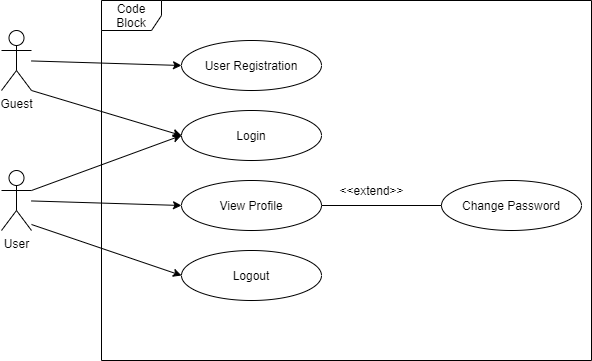

The diagram above was exported from draw.io. Its source (the exported page's mxGraphModel, read from the mxfile embedded in the PNG):
<mxGraphModel dx="1422" dy="712" grid="1" gridSize="10" guides="1" tooltips="1" connect="1" arrows="1" fold="1" page="1" pageScale="1" pageWidth="827" pageHeight="1169" math="0" shadow="0">
  <root>
    <mxCell id="0" />
    <mxCell id="1" parent="0" />
    <mxCell id="Fpg4Qaaet1KMKUOiKcvX-1" value="Guest" style="shape=umlActor;verticalLabelPosition=bottom;labelBackgroundColor=#ffffff;verticalAlign=top;html=1;" vertex="1" parent="1">
      <mxGeometry x="130" y="120" width="30" height="60" as="geometry" />
    </mxCell>
    <mxCell id="Fpg4Qaaet1KMKUOiKcvX-2" value="User" style="shape=umlActor;verticalLabelPosition=bottom;labelBackgroundColor=#ffffff;verticalAlign=top;html=1;" vertex="1" parent="1">
      <mxGeometry x="130" y="260" width="30" height="60" as="geometry" />
    </mxCell>
    <mxCell id="Fpg4Qaaet1KMKUOiKcvX-5" value="User Registration" style="ellipse;whiteSpace=wrap;html=1;" vertex="1" parent="1">
      <mxGeometry x="310" y="130" width="140" height="50" as="geometry" />
    </mxCell>
    <mxCell id="Fpg4Qaaet1KMKUOiKcvX-6" value="Login" style="ellipse;whiteSpace=wrap;html=1;" vertex="1" parent="1">
      <mxGeometry x="310" y="200" width="140" height="50" as="geometry" />
    </mxCell>
    <mxCell id="Fpg4Qaaet1KMKUOiKcvX-7" value="View Profile" style="ellipse;whiteSpace=wrap;html=1;" vertex="1" parent="1">
      <mxGeometry x="310" y="270" width="140" height="50" as="geometry" />
    </mxCell>
    <mxCell id="Fpg4Qaaet1KMKUOiKcvX-8" value="Logout" style="ellipse;whiteSpace=wrap;html=1;" vertex="1" parent="1">
      <mxGeometry x="310" y="340" width="140" height="50" as="geometry" />
    </mxCell>
    <mxCell id="Fpg4Qaaet1KMKUOiKcvX-9" value="Change Password" style="ellipse;whiteSpace=wrap;html=1;" vertex="1" parent="1">
      <mxGeometry x="570" y="270" width="140" height="50" as="geometry" />
    </mxCell>
    <mxCell id="Fpg4Qaaet1KMKUOiKcvX-12" value="" style="endArrow=classic;html=1;entryX=0;entryY=0.5;entryDx=0;entryDy=0;" edge="1" parent="1" source="Fpg4Qaaet1KMKUOiKcvX-1" target="Fpg4Qaaet1KMKUOiKcvX-5">
      <mxGeometry width="50" height="50" relative="1" as="geometry">
        <mxPoint x="390" y="390" as="sourcePoint" />
        <mxPoint x="440" y="340" as="targetPoint" />
      </mxGeometry>
    </mxCell>
    <mxCell id="Fpg4Qaaet1KMKUOiKcvX-13" value="" style="endArrow=classic;html=1;exitX=1;exitY=1;exitDx=0;exitDy=0;exitPerimeter=0;entryX=0;entryY=0.5;entryDx=0;entryDy=0;" edge="1" parent="1" source="Fpg4Qaaet1KMKUOiKcvX-1" target="Fpg4Qaaet1KMKUOiKcvX-6">
      <mxGeometry width="50" height="50" relative="1" as="geometry">
        <mxPoint x="390" y="390" as="sourcePoint" />
        <mxPoint x="440" y="340" as="targetPoint" />
      </mxGeometry>
    </mxCell>
    <mxCell id="Fpg4Qaaet1KMKUOiKcvX-14" value="" style="endArrow=classic;html=1;entryX=0;entryY=0.5;entryDx=0;entryDy=0;exitX=1;exitY=0.3333333333333333;exitDx=0;exitDy=0;exitPerimeter=0;" edge="1" parent="1" source="Fpg4Qaaet1KMKUOiKcvX-2" target="Fpg4Qaaet1KMKUOiKcvX-6">
      <mxGeometry width="50" height="50" relative="1" as="geometry">
        <mxPoint x="390" y="390" as="sourcePoint" />
        <mxPoint x="440" y="340" as="targetPoint" />
      </mxGeometry>
    </mxCell>
    <mxCell id="Fpg4Qaaet1KMKUOiKcvX-15" value="" style="endArrow=classic;html=1;entryX=0;entryY=0.5;entryDx=0;entryDy=0;" edge="1" parent="1" source="Fpg4Qaaet1KMKUOiKcvX-2" target="Fpg4Qaaet1KMKUOiKcvX-7">
      <mxGeometry width="50" height="50" relative="1" as="geometry">
        <mxPoint x="390" y="390" as="sourcePoint" />
        <mxPoint x="440" y="340" as="targetPoint" />
      </mxGeometry>
    </mxCell>
    <mxCell id="Fpg4Qaaet1KMKUOiKcvX-16" value="" style="endArrow=classic;html=1;entryX=0;entryY=0.5;entryDx=0;entryDy=0;exitX=1;exitY=0.9;exitDx=0;exitDy=0;exitPerimeter=0;" edge="1" parent="1" source="Fpg4Qaaet1KMKUOiKcvX-2" target="Fpg4Qaaet1KMKUOiKcvX-8">
      <mxGeometry width="50" height="50" relative="1" as="geometry">
        <mxPoint x="390" y="390" as="sourcePoint" />
        <mxPoint x="440" y="340" as="targetPoint" />
      </mxGeometry>
    </mxCell>
    <mxCell id="Fpg4Qaaet1KMKUOiKcvX-20" value="" style="endArrow=none;html=1;entryX=0;entryY=0.5;entryDx=0;entryDy=0;exitX=1;exitY=0.5;exitDx=0;exitDy=0;" edge="1" parent="1" source="Fpg4Qaaet1KMKUOiKcvX-7" target="Fpg4Qaaet1KMKUOiKcvX-9">
      <mxGeometry width="50" height="50" relative="1" as="geometry">
        <mxPoint x="390" y="390" as="sourcePoint" />
        <mxPoint x="440" y="340" as="targetPoint" />
      </mxGeometry>
    </mxCell>
    <mxCell id="Fpg4Qaaet1KMKUOiKcvX-23" value="&amp;lt;&amp;lt;extend&amp;gt;&amp;gt;" style="text;html=1;align=center;verticalAlign=middle;resizable=0;points=[];autosize=1;" vertex="1" parent="1">
      <mxGeometry x="460" y="270" width="80" height="20" as="geometry" />
    </mxCell>
    <mxCell id="Fpg4Qaaet1KMKUOiKcvX-24" value="Code Block" style="shape=umlFrame;whiteSpace=wrap;html=1;" vertex="1" parent="1">
      <mxGeometry x="230" y="90" width="490" height="360" as="geometry" />
    </mxCell>
  </root>
</mxGraphModel>